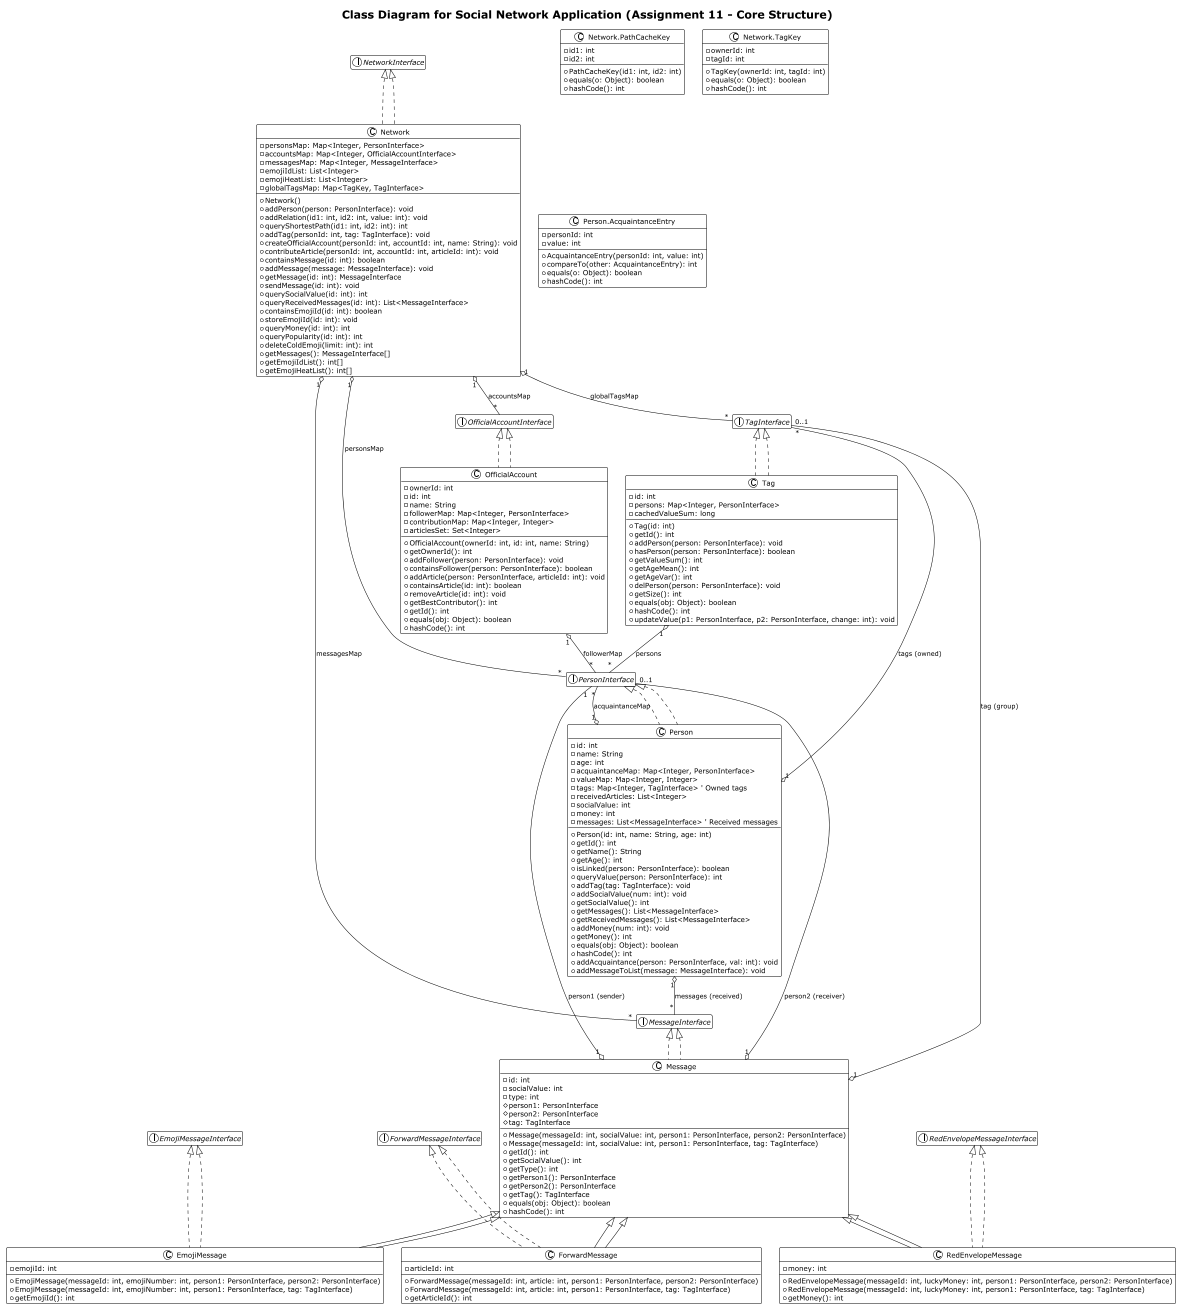

The diagram above was rendered by PlantUML. Its source (embedded in the PNG):
@startuml
!theme plain
hide empty members

title Class Diagram for Social Network Application (Assignment 11 - Core Structure)

' Globally defined interfaces
interface NetworkInterface
interface PersonInterface
interface TagInterface
interface OfficialAccountInterface
interface MessageInterface
interface EmojiMessageInterface
interface ForwardMessageInterface
interface RedEnvelopeMessageInterface

' --- Message Hierarchy ---
class Message implements MessageInterface {
  - id: int
  - socialValue: int
  - type: int
  # person1: PersonInterface
  # person2: PersonInterface
  # tag: TagInterface
  + Message(messageId: int, socialValue: int, person1: PersonInterface, person2: PersonInterface)
  + Message(messageId: int, socialValue: int, person1: PersonInterface, tag: TagInterface)
  + getId(): int
  + getSocialValue(): int
  + getType(): int
  + getPerson1(): PersonInterface
  + getPerson2(): PersonInterface
  + getTag(): TagInterface
  + equals(obj: Object): boolean
  + hashCode(): int
}

class EmojiMessage extends Message implements EmojiMessageInterface {
  - emojiId: int
  + EmojiMessage(messageId: int, emojiNumber: int, person1: PersonInterface, person2: PersonInterface)
  + EmojiMessage(messageId: int, emojiNumber: int, person1: PersonInterface, tag: TagInterface)
  + getEmojiId(): int
}

class ForwardMessage extends Message implements ForwardMessageInterface {
  - articleId: int
  + ForwardMessage(messageId: int, article: int, person1: PersonInterface, person2: PersonInterface)
  + ForwardMessage(messageId: int, article: int, person1: PersonInterface, tag: TagInterface)
  + getArticleId(): int
}

class RedEnvelopeMessage extends Message implements RedEnvelopeMessageInterface {
  - money: int
  + RedEnvelopeMessage(messageId: int, luckyMoney: int, person1: PersonInterface, person2: PersonInterface)
  + RedEnvelopeMessage(messageId: int, luckyMoney: int, person1: PersonInterface, tag: TagInterface)
  + getMoney(): int
}

' --- Core Network Components ---
class Network implements NetworkInterface {
  - personsMap: Map<Integer, PersonInterface>
  - accountsMap: Map<Integer, OfficialAccountInterface>
  - messagesMap: Map<Integer, MessageInterface>
  - emojiIdList: List<Integer>
  - emojiHeatList: List<Integer>
  - globalTagsMap: Map<TagKey, TagInterface>
  + Network()
  ' --- Key methods from NetworkInterface for Person, Relation, Tag, Account ---
  + addPerson(person: PersonInterface): void
  + addRelation(id1: int, id2: int, value: int): void
  + queryShortestPath(id1: int, id2: int): int
  + addTag(personId: int, tag: TagInterface): void
  + createOfficialAccount(personId: int, accountId: int, name: String): void
  + contributeArticle(personId: int, accountId: int, articleId: int): void
  ' --- Key methods from NetworkInterface for Message/Emoji ---
  + containsMessage(id: int): boolean
  + addMessage(message: MessageInterface): void
  + getMessage(id: int): MessageInterface
  + sendMessage(id: int): void
  + querySocialValue(id: int): int
  + queryReceivedMessages(id: int): List<MessageInterface>
  + containsEmojiId(id: int): boolean
  + storeEmojiId(id: int): void
  + queryMoney(id: int): int
  + queryPopularity(id: int): int
  + deleteColdEmoji(limit: int): int
  ' --- Other public inspection methods from source ---
  + getMessages(): MessageInterface[]
  + getEmojiIdList(): int[]
  + getEmojiHeatList(): int[]
}
Network +-- Network.PathCacheKey
Network +-- Network.TagKey

class "Network.PathCacheKey" as NetworkPathCacheKey {
  - id1: int
  - id2: int
  + PathCacheKey(id1: int, id2: int)
  + equals(o: Object): boolean
  + hashCode(): int
}

class "Network.TagKey" as NetworkTagKey {
  - ownerId: int
  - tagId: int
  + TagKey(ownerId: int, tagId: int)
  + equals(o: Object): boolean
  + hashCode(): int
}

class OfficialAccount implements OfficialAccountInterface {
  - ownerId: int
  - id: int
  - name: String
  - followerMap: Map<Integer, PersonInterface>
  - contributionMap: Map<Integer, Integer>
  - articlesSet: Set<Integer>
  + OfficialAccount(ownerId: int, id: int, name: String)
  + getOwnerId(): int
  + addFollower(person: PersonInterface): void
  + containsFollower(person: PersonInterface): boolean
  + addArticle(person: PersonInterface, articleId: int): void
  + containsArticle(id: int): boolean
  + removeArticle(id: int): void
  + getBestContributor(): int
  + getId(): int
  + equals(obj: Object): boolean
  + hashCode(): int
}

class Person implements PersonInterface {
  - id: int
  - name: String
  - age: int
  - acquaintanceMap: Map<Integer, PersonInterface>
  - valueMap: Map<Integer, Integer>
  - tags: Map<Integer, TagInterface> ' Owned tags
  - receivedArticles: List<Integer>
  - socialValue: int
  - money: int
  - messages: List<MessageInterface> ' Received messages
  + Person(id: int, name: String, age: int)
  + getId(): int
  + getName(): String
  + getAge(): int
  + isLinked(person: PersonInterface): boolean
  + queryValue(person: PersonInterface): int
  + addTag(tag: TagInterface): void
  ' --- New/Updated PersonInterface methods ---
  + addSocialValue(num: int): void
  + getSocialValue(): int
  + getMessages(): List<MessageInterface>
  + getReceivedMessages(): List<MessageInterface>
  + addMoney(num: int): void
  + getMoney(): int
  ' --- Core public methods ---
  + equals(obj: Object): boolean
  + hashCode(): int
  + addAcquaintance(person: PersonInterface, val: int): void
  + addMessageToList(message: MessageInterface): void
}
Person +-- Person.AcquaintanceEntry

class "Person.AcquaintanceEntry" as PersonAcquaintanceEntry {
  - personId: int
  - value: int
  + AcquaintanceEntry(personId: int, value: int)
  + compareTo(other: AcquaintanceEntry): int
  + equals(o: Object): boolean
  + hashCode(): int
}

class Tag implements TagInterface {
  - id: int
  - persons: Map<Integer, PersonInterface>
  - cachedValueSum: long
  + Tag(id: int)
  + getId(): int
  + addPerson(person: PersonInterface): void
  + hasPerson(person: PersonInterface): boolean
  + getValueSum(): int
  + getAgeMean(): int
  + getAgeVar(): int
  + delPerson(person: PersonInterface): void
  + getSize(): int
  + equals(obj: Object): boolean
  + hashCode(): int
  + updateValue(p1: PersonInterface, p2: PersonInterface, change: int): void
}

' --- Structural Relationships ---

' Inheritance
EmojiMessage --|> Message
ForwardMessage --|> Message
RedEnvelopeMessage --|> Message

' Implementation
Network .up.|> NetworkInterface
OfficialAccount .up.|> OfficialAccountInterface
Person .up.|> PersonInterface
Tag .up.|> TagInterface
Message .up.|> MessageInterface
EmojiMessage .up.|> EmojiMessageInterface
ForwardMessage .up.|> ForwardMessageInterface
RedEnvelopeMessage .up.|> RedEnvelopeMessageInterface

' Aggregations / Compositions for Network
Network "1" o-- "*" PersonInterface : personsMap
Network "1" o-- "*" OfficialAccountInterface : accountsMap
Network "1" o-- "*" MessageInterface : messagesMap
Network "1" o-- "*" TagInterface : globalTagsMap

' Aggregations for OfficialAccount
OfficialAccount "1" o-- "*" PersonInterface : followerMap

' Aggregations for Person
Person "1" o-- "*" PersonInterface : acquaintanceMap
Person "1" o-- "*" TagInterface : tags (owned)
Person "1" o-- "*" MessageInterface : messages (received)

' Aggregations for Tag
Tag "1" o-- "*" PersonInterface : persons

' Aggregations for Message
Message "1" o-- "1" PersonInterface : "person1 (sender)"
Message "1" o-- "0..1" PersonInterface : "person2 (receiver)"
Message "1" o-- "0..1" TagInterface : "tag (group)"

@enduml